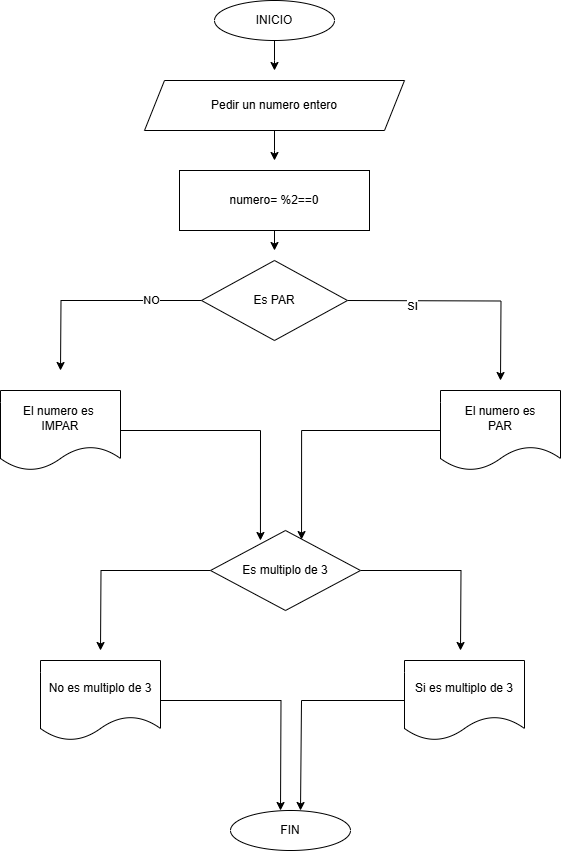

The diagram above was exported from draw.io. Its source (the exported page's mxGraphModel, read from the mxfile embedded in the PNG):
<mxGraphModel dx="872" dy="473" grid="1" gridSize="10" guides="1" tooltips="1" connect="1" arrows="1" fold="1" page="1" pageScale="1" pageWidth="827" pageHeight="1169" math="0" shadow="0">
  <root>
    <mxCell id="0" />
    <mxCell id="1" parent="0" />
    <mxCell id="zZcSMnyTP8r-lti8ojte-2" style="edgeStyle=orthogonalEdgeStyle;rounded=0;orthogonalLoop=1;jettySize=auto;html=1;" edge="1" parent="1" source="zZcSMnyTP8r-lti8ojte-1">
      <mxGeometry relative="1" as="geometry">
        <mxPoint x="414" y="100" as="targetPoint" />
      </mxGeometry>
    </mxCell>
    <mxCell id="zZcSMnyTP8r-lti8ojte-1" value="INICIO" style="ellipse;whiteSpace=wrap;html=1;" vertex="1" parent="1">
      <mxGeometry x="354" y="30" width="120" height="40" as="geometry" />
    </mxCell>
    <mxCell id="zZcSMnyTP8r-lti8ojte-4" style="edgeStyle=orthogonalEdgeStyle;rounded=0;orthogonalLoop=1;jettySize=auto;html=1;" edge="1" parent="1" source="zZcSMnyTP8r-lti8ojte-3">
      <mxGeometry relative="1" as="geometry">
        <mxPoint x="414" y="190" as="targetPoint" />
      </mxGeometry>
    </mxCell>
    <mxCell id="zZcSMnyTP8r-lti8ojte-3" value="Pedir un numero entero" style="shape=parallelogram;perimeter=parallelogramPerimeter;whiteSpace=wrap;html=1;fixedSize=1;" vertex="1" parent="1">
      <mxGeometry x="284" y="110" width="260" height="50" as="geometry" />
    </mxCell>
    <mxCell id="zZcSMnyTP8r-lti8ojte-6" style="edgeStyle=orthogonalEdgeStyle;rounded=0;orthogonalLoop=1;jettySize=auto;html=1;" edge="1" parent="1" source="zZcSMnyTP8r-lti8ojte-5">
      <mxGeometry relative="1" as="geometry">
        <mxPoint x="414" y="280" as="targetPoint" />
      </mxGeometry>
    </mxCell>
    <mxCell id="zZcSMnyTP8r-lti8ojte-5" value="numero= %2==0" style="rounded=0;whiteSpace=wrap;html=1;" vertex="1" parent="1">
      <mxGeometry x="319" y="200" width="190" height="60" as="geometry" />
    </mxCell>
    <mxCell id="zZcSMnyTP8r-lti8ojte-8" style="edgeStyle=orthogonalEdgeStyle;rounded=0;orthogonalLoop=1;jettySize=auto;html=1;" edge="1" parent="1">
      <mxGeometry relative="1" as="geometry">
        <mxPoint x="640" y="410" as="targetPoint" />
        <mxPoint x="487" y="330" as="sourcePoint" />
      </mxGeometry>
    </mxCell>
    <mxCell id="zZcSMnyTP8r-lti8ojte-10" value="SI" style="edgeLabel;html=1;align=center;verticalAlign=middle;resizable=0;points=[];" vertex="1" connectable="0" parent="zZcSMnyTP8r-lti8ojte-8">
      <mxGeometry x="-0.4419" y="-5" relative="1" as="geometry">
        <mxPoint as="offset" />
      </mxGeometry>
    </mxCell>
    <mxCell id="zZcSMnyTP8r-lti8ojte-9" style="edgeStyle=orthogonalEdgeStyle;rounded=0;orthogonalLoop=1;jettySize=auto;html=1;" edge="1" parent="1" source="zZcSMnyTP8r-lti8ojte-7">
      <mxGeometry relative="1" as="geometry">
        <mxPoint x="200" y="400" as="targetPoint" />
      </mxGeometry>
    </mxCell>
    <mxCell id="zZcSMnyTP8r-lti8ojte-11" value="NO" style="edgeLabel;html=1;align=center;verticalAlign=middle;resizable=0;points=[];" vertex="1" connectable="0" parent="zZcSMnyTP8r-lti8ojte-9">
      <mxGeometry x="-0.5154" y="-1" relative="1" as="geometry">
        <mxPoint as="offset" />
      </mxGeometry>
    </mxCell>
    <mxCell id="zZcSMnyTP8r-lti8ojte-7" value="Es PAR" style="rhombus;whiteSpace=wrap;html=1;" vertex="1" parent="1">
      <mxGeometry x="341" y="290" width="146" height="80" as="geometry" />
    </mxCell>
    <mxCell id="zZcSMnyTP8r-lti8ojte-14" style="edgeStyle=orthogonalEdgeStyle;rounded=0;orthogonalLoop=1;jettySize=auto;html=1;entryX=0.607;entryY=0.113;entryDx=0;entryDy=0;entryPerimeter=0;" edge="1" parent="1" source="zZcSMnyTP8r-lti8ojte-12" target="zZcSMnyTP8r-lti8ojte-16">
      <mxGeometry relative="1" as="geometry">
        <mxPoint x="440" y="550" as="targetPoint" />
      </mxGeometry>
    </mxCell>
    <mxCell id="zZcSMnyTP8r-lti8ojte-12" value="El numero es&lt;div&gt;PAR&lt;/div&gt;" style="shape=document;whiteSpace=wrap;html=1;boundedLbl=1;" vertex="1" parent="1">
      <mxGeometry x="580" y="420" width="120" height="80" as="geometry" />
    </mxCell>
    <mxCell id="zZcSMnyTP8r-lti8ojte-15" style="edgeStyle=orthogonalEdgeStyle;rounded=0;orthogonalLoop=1;jettySize=auto;html=1;entryX=0.333;entryY=0.125;entryDx=0;entryDy=0;entryPerimeter=0;" edge="1" parent="1" source="zZcSMnyTP8r-lti8ojte-13" target="zZcSMnyTP8r-lti8ojte-16">
      <mxGeometry relative="1" as="geometry">
        <mxPoint x="400" y="560" as="targetPoint" />
      </mxGeometry>
    </mxCell>
    <mxCell id="zZcSMnyTP8r-lti8ojte-13" value="El numero es&amp;nbsp;&lt;div&gt;IMPAR&lt;/div&gt;" style="shape=document;whiteSpace=wrap;html=1;boundedLbl=1;" vertex="1" parent="1">
      <mxGeometry x="140" y="420" width="120" height="80" as="geometry" />
    </mxCell>
    <mxCell id="zZcSMnyTP8r-lti8ojte-17" style="edgeStyle=orthogonalEdgeStyle;rounded=0;orthogonalLoop=1;jettySize=auto;html=1;" edge="1" parent="1" source="zZcSMnyTP8r-lti8ojte-16">
      <mxGeometry relative="1" as="geometry">
        <mxPoint x="600" y="680" as="targetPoint" />
      </mxGeometry>
    </mxCell>
    <mxCell id="zZcSMnyTP8r-lti8ojte-18" style="edgeStyle=orthogonalEdgeStyle;rounded=0;orthogonalLoop=1;jettySize=auto;html=1;" edge="1" parent="1" source="zZcSMnyTP8r-lti8ojte-16">
      <mxGeometry relative="1" as="geometry">
        <mxPoint x="240" y="680" as="targetPoint" />
      </mxGeometry>
    </mxCell>
    <mxCell id="zZcSMnyTP8r-lti8ojte-16" value="Es multiplo de 3" style="rhombus;whiteSpace=wrap;html=1;" vertex="1" parent="1">
      <mxGeometry x="350" y="560" width="150" height="80" as="geometry" />
    </mxCell>
    <mxCell id="zZcSMnyTP8r-lti8ojte-21" style="edgeStyle=orthogonalEdgeStyle;rounded=0;orthogonalLoop=1;jettySize=auto;html=1;exitX=0;exitY=0.5;exitDx=0;exitDy=0;" edge="1" parent="1" source="zZcSMnyTP8r-lti8ojte-19">
      <mxGeometry relative="1" as="geometry">
        <mxPoint x="440" y="840" as="targetPoint" />
        <mxPoint x="534" y="730" as="sourcePoint" />
        <Array as="points">
          <mxPoint x="441" y="730" />
        </Array>
      </mxGeometry>
    </mxCell>
    <mxCell id="zZcSMnyTP8r-lti8ojte-19" value="Si es multiplo de 3" style="shape=document;whiteSpace=wrap;html=1;boundedLbl=1;" vertex="1" parent="1">
      <mxGeometry x="544" y="690" width="120" height="80" as="geometry" />
    </mxCell>
    <mxCell id="zZcSMnyTP8r-lti8ojte-22" style="edgeStyle=orthogonalEdgeStyle;rounded=0;orthogonalLoop=1;jettySize=auto;html=1;" edge="1" parent="1" source="zZcSMnyTP8r-lti8ojte-20">
      <mxGeometry relative="1" as="geometry">
        <mxPoint x="420" y="840" as="targetPoint" />
      </mxGeometry>
    </mxCell>
    <mxCell id="zZcSMnyTP8r-lti8ojte-20" value="No es multiplo de 3" style="shape=document;whiteSpace=wrap;html=1;boundedLbl=1;" vertex="1" parent="1">
      <mxGeometry x="180" y="690" width="120" height="80" as="geometry" />
    </mxCell>
    <mxCell id="zZcSMnyTP8r-lti8ojte-23" value="FIN" style="ellipse;whiteSpace=wrap;html=1;" vertex="1" parent="1">
      <mxGeometry x="370" y="840" width="120" height="40" as="geometry" />
    </mxCell>
  </root>
</mxGraphModel>